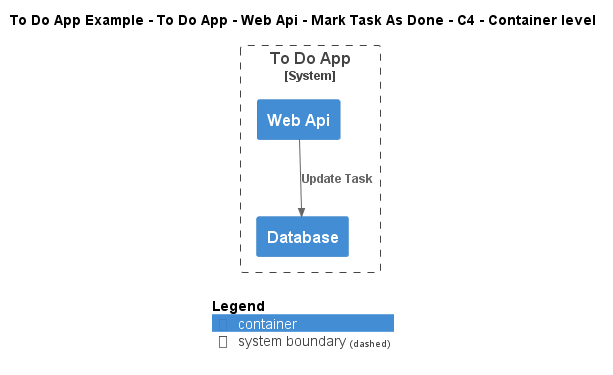

The diagram above was rendered by PlantUML. Its source (embedded in the PNG):
@startuml
!include ..\..\..\..\..\..\..\.c4s\C4_Container.puml

AddElementTag("c4interflow:lifecycle:new", $bgColor=green, $fontColor=#ffffff, $borderColor=green, $shadowing="False")
AddElementTag("c4interflow:lifecycle:changed", $bgColor=orange, $fontColor=#ffffff, $borderColor=orange, $shadowing="False")
AddElementTag("c4interflow:lifecycle:removed", $bgColor=red, $fontColor=#ffffff, $borderColor=red, $shadowing="False")

AddRelTag("c4interflow:lifecycle:new", $textColor=green, $lineColor=green)
AddRelTag("c4interflow:lifecycle:changed", $textColor=orange, $lineColor=orange)
AddRelTag("c4interflow:lifecycle:removed", $textColor=red, $lineColor=red)

SHOW_PERSON_PORTRAIT()
LAYOUT_TOP_DOWN()

skinparam linetype polyline

title To Do App Example - To Do App - Web Api - Mark Task As Done - C4 - Container level


System_Boundary(ToDoAppExample.SoftwareSystems.ToDoApp, "To Do App") {
    Container(ToDoAppExample.SoftwareSystems.ToDoApp.Containers.WebApi, "Web Api", "", "")
    Container(ToDoAppExample.SoftwareSystems.ToDoApp.Containers.Database, "Database", "", "")
}

Rel(ToDoAppExample.SoftwareSystems.ToDoApp.Containers.WebApi, ToDoAppExample.SoftwareSystems.ToDoApp.Containers.Database, "Update Task")


SHOW_LEGEND()
@enduml